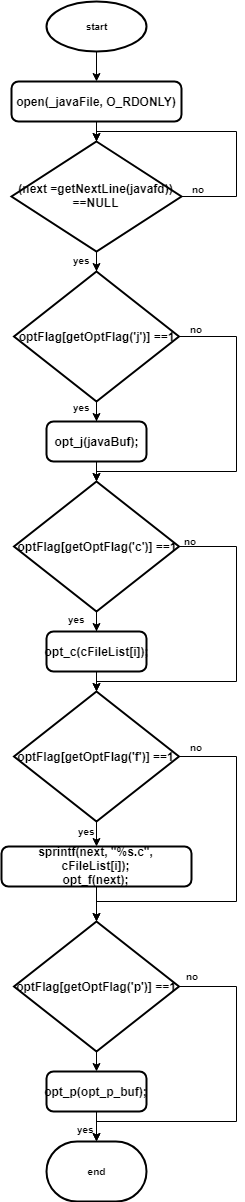

The diagram above was exported from draw.io. Its source (the exported page's mxGraphModel, read from the mxfile embedded in the PNG):
<mxGraphModel dx="1010" dy="534" grid="1" gridSize="10" guides="1" tooltips="1" connect="1" arrows="1" fold="1" page="1" pageScale="1" pageWidth="827" pageHeight="1169" math="0" shadow="0">
  <root>
    <mxCell id="S_zklB105gTlZ-OQU8fL-0" />
    <mxCell id="S_zklB105gTlZ-OQU8fL-1" parent="S_zklB105gTlZ-OQU8fL-0" />
    <mxCell id="S_zklB105gTlZ-OQU8fL-2" value="end" style="strokeWidth=2;html=1;shape=mxgraph.flowchart.terminator;whiteSpace=wrap;fontSize=10;fontStyle=1" vertex="1" parent="S_zklB105gTlZ-OQU8fL-1">
      <mxGeometry x="110" y="1190" width="100" height="60" as="geometry" />
    </mxCell>
    <mxCell id="S_zklB105gTlZ-OQU8fL-4" style="edgeStyle=orthogonalEdgeStyle;rounded=0;orthogonalLoop=1;jettySize=auto;html=1;exitX=0.5;exitY=1;exitDx=0;exitDy=0;exitPerimeter=0;fontSize=10;fontStyle=1" edge="1" parent="S_zklB105gTlZ-OQU8fL-1" source="S_zklB105gTlZ-OQU8fL-3" target="S_zklB105gTlZ-OQU8fL-5">
      <mxGeometry relative="1" as="geometry">
        <mxPoint x="160" y="170" as="targetPoint" />
      </mxGeometry>
    </mxCell>
    <mxCell id="S_zklB105gTlZ-OQU8fL-3" value="start" style="strokeWidth=2;html=1;shape=mxgraph.flowchart.start_1;whiteSpace=wrap;fontSize=10;fontStyle=1" vertex="1" parent="S_zklB105gTlZ-OQU8fL-1">
      <mxGeometry x="110" y="50" width="100" height="50" as="geometry" />
    </mxCell>
    <mxCell id="S_zklB105gTlZ-OQU8fL-7" style="edgeStyle=orthogonalEdgeStyle;rounded=0;orthogonalLoop=1;jettySize=auto;html=1;exitX=0.5;exitY=1;exitDx=0;exitDy=0;fontSize=10;fontStyle=1" edge="1" parent="S_zklB105gTlZ-OQU8fL-1" source="S_zklB105gTlZ-OQU8fL-5" target="S_zklB105gTlZ-OQU8fL-8">
      <mxGeometry relative="1" as="geometry">
        <mxPoint x="160" y="240" as="targetPoint" />
      </mxGeometry>
    </mxCell>
    <mxCell id="S_zklB105gTlZ-OQU8fL-5" value="&lt;div&gt;&lt;span&gt;open&lt;/span&gt;(_javaFile, O_RDONLY)&lt;/div&gt;" style="rounded=1;whiteSpace=wrap;html=1;absoluteArcSize=1;arcSize=14;strokeWidth=2;fontStyle=1" vertex="1" parent="S_zklB105gTlZ-OQU8fL-1">
      <mxGeometry x="75" y="130" width="170" height="40" as="geometry" />
    </mxCell>
    <mxCell id="S_zklB105gTlZ-OQU8fL-11" style="edgeStyle=orthogonalEdgeStyle;rounded=0;orthogonalLoop=1;jettySize=auto;html=1;exitX=0.5;exitY=1;exitDx=0;exitDy=0;exitPerimeter=0;fontSize=10;fontStyle=1" edge="1" parent="S_zklB105gTlZ-OQU8fL-1" source="S_zklB105gTlZ-OQU8fL-8" target="S_zklB105gTlZ-OQU8fL-12">
      <mxGeometry relative="1" as="geometry">
        <mxPoint x="160" y="440" as="targetPoint" />
      </mxGeometry>
    </mxCell>
    <mxCell id="S_zklB105gTlZ-OQU8fL-8" value="&lt;div&gt;(next =&lt;span&gt;getNextLine&lt;/span&gt;(javafd)) ==&lt;span&gt;NULL&lt;/span&gt;&lt;/div&gt;" style="strokeWidth=2;html=1;shape=mxgraph.flowchart.decision;whiteSpace=wrap;fontStyle=1" vertex="1" parent="S_zklB105gTlZ-OQU8fL-1">
      <mxGeometry x="75" y="190" width="170" height="110" as="geometry" />
    </mxCell>
    <mxCell id="S_zklB105gTlZ-OQU8fL-9" style="edgeStyle=orthogonalEdgeStyle;rounded=0;orthogonalLoop=1;jettySize=auto;html=1;exitX=1;exitY=0.5;exitDx=0;exitDy=0;exitPerimeter=0;entryX=0.5;entryY=0;entryDx=0;entryDy=0;entryPerimeter=0;fontSize=10;fontStyle=1" edge="1" parent="S_zklB105gTlZ-OQU8fL-1" source="S_zklB105gTlZ-OQU8fL-8" target="S_zklB105gTlZ-OQU8fL-8">
      <mxGeometry relative="1" as="geometry">
        <Array as="points">
          <mxPoint x="300" y="245" />
          <mxPoint x="300" y="180" />
          <mxPoint x="160" y="180" />
        </Array>
      </mxGeometry>
    </mxCell>
    <mxCell id="S_zklB105gTlZ-OQU8fL-10" value="no" style="text;html=1;resizable=0;points=[];autosize=1;align=left;verticalAlign=top;spacingTop=-4;fontSize=10;fontStyle=1" vertex="1" parent="S_zklB105gTlZ-OQU8fL-1">
      <mxGeometry x="254" y="230" width="30" height="10" as="geometry" />
    </mxCell>
    <mxCell id="S_zklB105gTlZ-OQU8fL-13" style="edgeStyle=orthogonalEdgeStyle;rounded=0;orthogonalLoop=1;jettySize=auto;html=1;exitX=0.5;exitY=1;exitDx=0;exitDy=0;exitPerimeter=0;fontSize=10;fontStyle=1" edge="1" parent="S_zklB105gTlZ-OQU8fL-1" source="S_zklB105gTlZ-OQU8fL-12" target="S_zklB105gTlZ-OQU8fL-14">
      <mxGeometry relative="1" as="geometry">
        <mxPoint x="160" y="510" as="targetPoint" />
      </mxGeometry>
    </mxCell>
    <mxCell id="S_zklB105gTlZ-OQU8fL-21" style="edgeStyle=orthogonalEdgeStyle;rounded=0;orthogonalLoop=1;jettySize=auto;html=1;exitX=1;exitY=0.5;exitDx=0;exitDy=0;exitPerimeter=0;entryX=0.5;entryY=0;entryDx=0;entryDy=0;entryPerimeter=0;fontSize=10;fontStyle=1" edge="1" parent="S_zklB105gTlZ-OQU8fL-1" source="S_zklB105gTlZ-OQU8fL-12" target="S_zklB105gTlZ-OQU8fL-17">
      <mxGeometry relative="1" as="geometry">
        <Array as="points">
          <mxPoint x="300" y="385" />
          <mxPoint x="300" y="520" />
          <mxPoint x="160" y="520" />
        </Array>
      </mxGeometry>
    </mxCell>
    <mxCell id="S_zklB105gTlZ-OQU8fL-12" value="&lt;div&gt;optFlag[&lt;span&gt;getOptFlag&lt;/span&gt;(&lt;span&gt;'j'&lt;/span&gt;)] ==&lt;span&gt;1&lt;/span&gt;&lt;/div&gt;" style="strokeWidth=2;html=1;shape=mxgraph.flowchart.decision;whiteSpace=wrap;fontStyle=1" vertex="1" parent="S_zklB105gTlZ-OQU8fL-1">
      <mxGeometry x="77.5" y="320" width="165" height="130" as="geometry" />
    </mxCell>
    <mxCell id="S_zklB105gTlZ-OQU8fL-20" style="edgeStyle=orthogonalEdgeStyle;rounded=0;orthogonalLoop=1;jettySize=auto;html=1;exitX=0.5;exitY=1;exitDx=0;exitDy=0;entryX=0.5;entryY=0;entryDx=0;entryDy=0;entryPerimeter=0;fontSize=10;fontStyle=1" edge="1" parent="S_zklB105gTlZ-OQU8fL-1" source="S_zklB105gTlZ-OQU8fL-14" target="S_zklB105gTlZ-OQU8fL-17">
      <mxGeometry relative="1" as="geometry" />
    </mxCell>
    <mxCell id="S_zklB105gTlZ-OQU8fL-14" value="&lt;div&gt;&lt;span&gt;opt_j&lt;/span&gt;(javaBuf);&lt;/div&gt;" style="rounded=1;whiteSpace=wrap;html=1;absoluteArcSize=1;arcSize=14;strokeWidth=2;fontStyle=1" vertex="1" parent="S_zklB105gTlZ-OQU8fL-1">
      <mxGeometry x="110" y="470" width="100" height="40" as="geometry" />
    </mxCell>
    <mxCell id="S_zklB105gTlZ-OQU8fL-16" style="edgeStyle=orthogonalEdgeStyle;rounded=0;orthogonalLoop=1;jettySize=auto;html=1;exitX=0.5;exitY=1;exitDx=0;exitDy=0;exitPerimeter=0;fontSize=10;fontStyle=1" edge="1" parent="S_zklB105gTlZ-OQU8fL-1" source="S_zklB105gTlZ-OQU8fL-17" target="S_zklB105gTlZ-OQU8fL-18">
      <mxGeometry relative="1" as="geometry">
        <mxPoint x="192.5" y="720" as="targetPoint" />
      </mxGeometry>
    </mxCell>
    <mxCell id="S_zklB105gTlZ-OQU8fL-38" style="edgeStyle=orthogonalEdgeStyle;rounded=0;orthogonalLoop=1;jettySize=auto;html=1;exitX=1;exitY=0.5;exitDx=0;exitDy=0;exitPerimeter=0;entryX=0.5;entryY=0;entryDx=0;entryDy=0;entryPerimeter=0;fontSize=10;fontStyle=1" edge="1" parent="S_zklB105gTlZ-OQU8fL-1" source="S_zklB105gTlZ-OQU8fL-17" target="S_zklB105gTlZ-OQU8fL-27">
      <mxGeometry relative="1" as="geometry">
        <Array as="points">
          <mxPoint x="300" y="595" />
          <mxPoint x="300" y="730" />
          <mxPoint x="160" y="730" />
        </Array>
      </mxGeometry>
    </mxCell>
    <mxCell id="S_zklB105gTlZ-OQU8fL-17" value="&lt;div&gt;optFlag[&lt;span&gt;getOptFlag&lt;/span&gt;(&lt;span&gt;'c'&lt;/span&gt;)] ==&lt;span&gt;1&lt;/span&gt;&lt;/div&gt;" style="strokeWidth=2;html=1;shape=mxgraph.flowchart.decision;whiteSpace=wrap;fontStyle=1" vertex="1" parent="S_zklB105gTlZ-OQU8fL-1">
      <mxGeometry x="77.5" y="530" width="165" height="130" as="geometry" />
    </mxCell>
    <mxCell id="S_zklB105gTlZ-OQU8fL-33" style="edgeStyle=orthogonalEdgeStyle;rounded=0;orthogonalLoop=1;jettySize=auto;html=1;exitX=0.5;exitY=1;exitDx=0;exitDy=0;entryX=0.5;entryY=0;entryDx=0;entryDy=0;entryPerimeter=0;fontSize=10;fontStyle=1" edge="1" parent="S_zklB105gTlZ-OQU8fL-1" source="S_zklB105gTlZ-OQU8fL-18" target="S_zklB105gTlZ-OQU8fL-27">
      <mxGeometry relative="1" as="geometry" />
    </mxCell>
    <mxCell id="S_zklB105gTlZ-OQU8fL-18" value="&lt;div&gt;&lt;span&gt;opt_c&lt;/span&gt;(cFileList[i]);&lt;/div&gt;" style="rounded=1;whiteSpace=wrap;html=1;absoluteArcSize=1;arcSize=14;strokeWidth=2;fontStyle=1" vertex="1" parent="S_zklB105gTlZ-OQU8fL-1">
      <mxGeometry x="110" y="680" width="100" height="40" as="geometry" />
    </mxCell>
    <mxCell id="S_zklB105gTlZ-OQU8fL-22" value="no" style="text;html=1;resizable=0;points=[];autosize=1;align=left;verticalAlign=top;spacingTop=-4;fontSize=10;fontStyle=1" vertex="1" parent="S_zklB105gTlZ-OQU8fL-1">
      <mxGeometry x="252" y="370" width="30" height="10" as="geometry" />
    </mxCell>
    <mxCell id="S_zklB105gTlZ-OQU8fL-23" value="yes" style="text;html=1;resizable=0;points=[];autosize=1;align=left;verticalAlign=top;spacingTop=-4;fontSize=10;fontStyle=1" vertex="1" parent="S_zklB105gTlZ-OQU8fL-1">
      <mxGeometry x="135" y="301" width="30" height="10" as="geometry" />
    </mxCell>
    <mxCell id="S_zklB105gTlZ-OQU8fL-24" value="yes" style="text;html=1;resizable=0;points=[];autosize=1;align=left;verticalAlign=top;spacingTop=-4;fontSize=10;fontStyle=1" vertex="1" parent="S_zklB105gTlZ-OQU8fL-1">
      <mxGeometry x="135" y="448" width="30" height="10" as="geometry" />
    </mxCell>
    <mxCell id="S_zklB105gTlZ-OQU8fL-26" value="yes" style="text;html=1;resizable=0;points=[];autosize=1;align=left;verticalAlign=top;spacingTop=-4;fontSize=10;fontStyle=1" vertex="1" parent="S_zklB105gTlZ-OQU8fL-1">
      <mxGeometry x="130" y="660" width="30" height="10" as="geometry" />
    </mxCell>
    <mxCell id="S_zklB105gTlZ-OQU8fL-34" style="edgeStyle=orthogonalEdgeStyle;rounded=0;orthogonalLoop=1;jettySize=auto;html=1;exitX=0.5;exitY=1;exitDx=0;exitDy=0;exitPerimeter=0;entryX=0.5;entryY=0;entryDx=0;entryDy=0;fontSize=10;fontStyle=1" edge="1" parent="S_zklB105gTlZ-OQU8fL-1" source="S_zklB105gTlZ-OQU8fL-27" target="S_zklB105gTlZ-OQU8fL-28">
      <mxGeometry relative="1" as="geometry" />
    </mxCell>
    <mxCell id="S_zklB105gTlZ-OQU8fL-39" style="edgeStyle=orthogonalEdgeStyle;rounded=0;orthogonalLoop=1;jettySize=auto;html=1;exitX=1;exitY=0.5;exitDx=0;exitDy=0;exitPerimeter=0;entryX=0.5;entryY=0;entryDx=0;entryDy=0;entryPerimeter=0;fontSize=10;fontStyle=1" edge="1" parent="S_zklB105gTlZ-OQU8fL-1" source="S_zklB105gTlZ-OQU8fL-27" target="S_zklB105gTlZ-OQU8fL-31">
      <mxGeometry relative="1" as="geometry">
        <Array as="points">
          <mxPoint x="300" y="805" />
          <mxPoint x="300" y="950" />
          <mxPoint x="160" y="950" />
        </Array>
      </mxGeometry>
    </mxCell>
    <mxCell id="S_zklB105gTlZ-OQU8fL-27" value="&lt;div&gt;optFlag[&lt;span&gt;getOptFlag&lt;/span&gt;(&lt;span&gt;'f'&lt;/span&gt;)] ==&lt;span&gt;1&lt;/span&gt;&lt;/div&gt;" style="strokeWidth=2;html=1;shape=mxgraph.flowchart.decision;whiteSpace=wrap;fontStyle=1" vertex="1" parent="S_zklB105gTlZ-OQU8fL-1">
      <mxGeometry x="77.5" y="740" width="165" height="130" as="geometry" />
    </mxCell>
    <mxCell id="S_zklB105gTlZ-OQU8fL-35" style="edgeStyle=orthogonalEdgeStyle;rounded=0;orthogonalLoop=1;jettySize=auto;html=1;exitX=0.5;exitY=1;exitDx=0;exitDy=0;entryX=0.5;entryY=0;entryDx=0;entryDy=0;entryPerimeter=0;fontSize=10;fontStyle=1" edge="1" parent="S_zklB105gTlZ-OQU8fL-1" source="S_zklB105gTlZ-OQU8fL-28" target="S_zklB105gTlZ-OQU8fL-31">
      <mxGeometry relative="1" as="geometry" />
    </mxCell>
    <mxCell id="S_zklB105gTlZ-OQU8fL-28" value="&lt;div&gt;&lt;div&gt;&lt;span&gt;sprintf&lt;/span&gt;(next, &lt;span&gt;&quot;%s.c&quot;&lt;/span&gt;, cFileList[i]);&lt;/div&gt;&lt;div&gt;&lt;span&gt;opt_f&lt;/span&gt;(next);&lt;/div&gt;&lt;/div&gt;" style="rounded=1;whiteSpace=wrap;html=1;absoluteArcSize=1;arcSize=14;strokeWidth=2;fontStyle=1" vertex="1" parent="S_zklB105gTlZ-OQU8fL-1">
      <mxGeometry x="65" y="895" width="190" height="40" as="geometry" />
    </mxCell>
    <mxCell id="S_zklB105gTlZ-OQU8fL-36" style="edgeStyle=orthogonalEdgeStyle;rounded=0;orthogonalLoop=1;jettySize=auto;html=1;exitX=0.5;exitY=1;exitDx=0;exitDy=0;exitPerimeter=0;entryX=0.5;entryY=0;entryDx=0;entryDy=0;fontSize=10;fontStyle=1" edge="1" parent="S_zklB105gTlZ-OQU8fL-1" source="S_zklB105gTlZ-OQU8fL-31" target="S_zklB105gTlZ-OQU8fL-32">
      <mxGeometry relative="1" as="geometry" />
    </mxCell>
    <mxCell id="S_zklB105gTlZ-OQU8fL-41" style="edgeStyle=orthogonalEdgeStyle;rounded=0;orthogonalLoop=1;jettySize=auto;html=1;exitX=1;exitY=0.5;exitDx=0;exitDy=0;exitPerimeter=0;entryX=0.5;entryY=0;entryDx=0;entryDy=0;entryPerimeter=0;fontSize=10;fontStyle=1" edge="1" parent="S_zklB105gTlZ-OQU8fL-1" source="S_zklB105gTlZ-OQU8fL-31" target="S_zklB105gTlZ-OQU8fL-2">
      <mxGeometry relative="1" as="geometry">
        <Array as="points">
          <mxPoint x="300" y="1035" />
          <mxPoint x="300" y="1170" />
          <mxPoint x="160" y="1170" />
        </Array>
      </mxGeometry>
    </mxCell>
    <mxCell id="S_zklB105gTlZ-OQU8fL-31" value="&lt;div&gt;optFlag[&lt;span&gt;getOptFlag&lt;/span&gt;(&lt;span&gt;'p'&lt;/span&gt;)] ==&lt;span&gt;1&lt;/span&gt;&lt;/div&gt;" style="strokeWidth=2;html=1;shape=mxgraph.flowchart.decision;whiteSpace=wrap;fontStyle=1" vertex="1" parent="S_zklB105gTlZ-OQU8fL-1">
      <mxGeometry x="77.5" y="970" width="165" height="130" as="geometry" />
    </mxCell>
    <mxCell id="S_zklB105gTlZ-OQU8fL-40" style="edgeStyle=orthogonalEdgeStyle;rounded=0;orthogonalLoop=1;jettySize=auto;html=1;exitX=0.5;exitY=1;exitDx=0;exitDy=0;fontSize=10;fontStyle=1" edge="1" parent="S_zklB105gTlZ-OQU8fL-1" source="S_zklB105gTlZ-OQU8fL-32" target="S_zklB105gTlZ-OQU8fL-2">
      <mxGeometry relative="1" as="geometry" />
    </mxCell>
    <mxCell id="S_zklB105gTlZ-OQU8fL-32" value="&lt;div&gt;&lt;span&gt;opt_p&lt;/span&gt;(opt_p_buf);&lt;/div&gt;" style="rounded=1;whiteSpace=wrap;html=1;absoluteArcSize=1;arcSize=14;strokeWidth=2;fontStyle=1" vertex="1" parent="S_zklB105gTlZ-OQU8fL-1">
      <mxGeometry x="110" y="1120" width="100" height="40" as="geometry" />
    </mxCell>
    <mxCell id="S_zklB105gTlZ-OQU8fL-42" value="no" style="text;html=1;resizable=0;points=[];autosize=1;align=left;verticalAlign=top;spacingTop=-4;fontSize=10;fontStyle=1" vertex="1" parent="S_zklB105gTlZ-OQU8fL-1">
      <mxGeometry x="246" y="582" width="30" height="10" as="geometry" />
    </mxCell>
    <mxCell id="S_zklB105gTlZ-OQU8fL-43" value="no" style="text;html=1;resizable=0;points=[];autosize=1;align=left;verticalAlign=top;spacingTop=-4;fontSize=10;fontStyle=1" vertex="1" parent="S_zklB105gTlZ-OQU8fL-1">
      <mxGeometry x="252" y="788" width="30" height="10" as="geometry" />
    </mxCell>
    <mxCell id="S_zklB105gTlZ-OQU8fL-44" value="yes" style="text;html=1;resizable=0;points=[];autosize=1;align=left;verticalAlign=top;spacingTop=-4;fontSize=10;fontStyle=1" vertex="1" parent="S_zklB105gTlZ-OQU8fL-1">
      <mxGeometry x="140" y="872" width="30" height="10" as="geometry" />
    </mxCell>
    <mxCell id="S_zklB105gTlZ-OQU8fL-45" value="no" style="text;html=1;resizable=0;points=[];autosize=1;align=left;verticalAlign=top;spacingTop=-4;fontSize=10;fontStyle=1" vertex="1" parent="S_zklB105gTlZ-OQU8fL-1">
      <mxGeometry x="248" y="1017" width="30" height="10" as="geometry" />
    </mxCell>
    <mxCell id="S_zklB105gTlZ-OQU8fL-46" value="yes" style="text;html=1;resizable=0;points=[];autosize=1;align=left;verticalAlign=top;spacingTop=-4;fontSize=10;fontStyle=1" vertex="1" parent="S_zklB105gTlZ-OQU8fL-1">
      <mxGeometry x="139" y="1170" width="30" height="10" as="geometry" />
    </mxCell>
  </root>
</mxGraphModel>